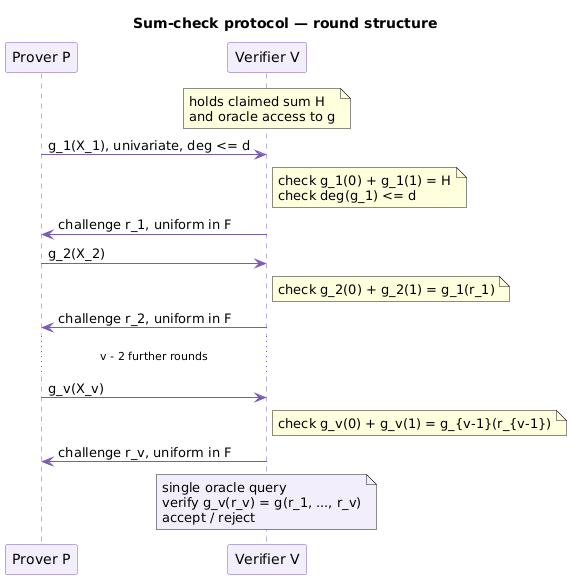

The diagram above was rendered by PlantUML. Its source (embedded in the PNG):
@startuml
title Sum-check protocol — round structure
skinparam shadowing false
skinparam sequence {
  ParticipantBackgroundColor #F3EEFB
  ParticipantBorderColor #7A5BB5
  ArrowColor #7A5BB5
  LifeLineBorderColor #7A5BB5
  NoteBackgroundColor #F3EEFB
  NoteBorderColor #7A5BB5
}

participant "Prover P" as P
participant "Verifier V" as V

note over V: holds claimed sum H\nand oracle access to g

P -> V : g_1(X_1), univariate, deg <= d
note right of V : check g_1(0) + g_1(1) = H\ncheck deg(g_1) <= d
V -> P : challenge r_1, uniform in F

P -> V : g_2(X_2)
note right of V : check g_2(0) + g_2(1) = g_1(r_1)
V -> P : challenge r_2, uniform in F

... v - 2 further rounds ...

P -> V : g_v(X_v)
note right of V : check g_v(0) + g_v(1) = g_{v-1}(r_{v-1})
V -> P : challenge r_v, uniform in F

note over V #F3EEFB
  single oracle query
  verify g_v(r_v) = g(r_1, ..., r_v)
  accept / reject
end note
@enduml